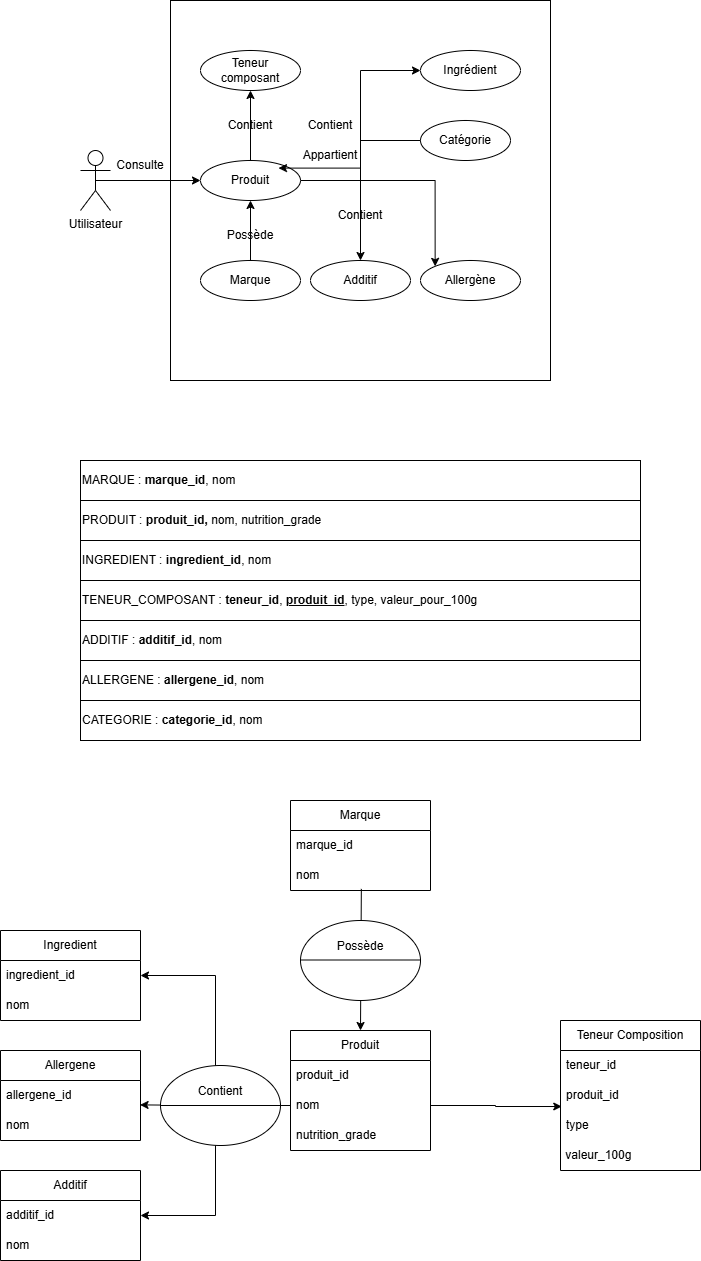

The diagram above was exported from draw.io. Its source (the exported page's mxGraphModel, read from the mxfile embedded in the PNG):
<mxGraphModel dx="745" dy="430" grid="1" gridSize="10" guides="1" tooltips="1" connect="1" arrows="1" fold="1" page="1" pageScale="1" pageWidth="827" pageHeight="1169" math="0" shadow="0">
  <root>
    <mxCell id="0" />
    <mxCell id="1" parent="0" />
    <mxCell id="2umbPhmBHMm1VhCo0tjI-1" value="" style="whiteSpace=wrap;html=1;aspect=fixed;" parent="1" vertex="1">
      <mxGeometry x="210" y="60" width="380" height="380" as="geometry" />
    </mxCell>
    <mxCell id="2umbPhmBHMm1VhCo0tjI-15" style="edgeStyle=orthogonalEdgeStyle;rounded=0;orthogonalLoop=1;jettySize=auto;html=1;exitX=1;exitY=0.5;exitDx=0;exitDy=0;entryX=0;entryY=0.5;entryDx=0;entryDy=0;" parent="1" source="2umbPhmBHMm1VhCo0tjI-2" target="2umbPhmBHMm1VhCo0tjI-3" edge="1">
      <mxGeometry relative="1" as="geometry" />
    </mxCell>
    <mxCell id="2umbPhmBHMm1VhCo0tjI-45" style="edgeStyle=orthogonalEdgeStyle;rounded=0;orthogonalLoop=1;jettySize=auto;html=1;exitX=0.5;exitY=0;exitDx=0;exitDy=0;entryX=0.5;entryY=1;entryDx=0;entryDy=0;" parent="1" source="2umbPhmBHMm1VhCo0tjI-2" target="2umbPhmBHMm1VhCo0tjI-43" edge="1">
      <mxGeometry relative="1" as="geometry" />
    </mxCell>
    <mxCell id="2umbPhmBHMm1VhCo0tjI-49" style="edgeStyle=orthogonalEdgeStyle;rounded=0;orthogonalLoop=1;jettySize=auto;html=1;exitX=1;exitY=0.5;exitDx=0;exitDy=0;entryX=0;entryY=0;entryDx=0;entryDy=0;" parent="1" source="2umbPhmBHMm1VhCo0tjI-2" target="2umbPhmBHMm1VhCo0tjI-4" edge="1">
      <mxGeometry relative="1" as="geometry" />
    </mxCell>
    <mxCell id="2umbPhmBHMm1VhCo0tjI-50" style="edgeStyle=orthogonalEdgeStyle;rounded=0;orthogonalLoop=1;jettySize=auto;html=1;exitX=1;exitY=0.5;exitDx=0;exitDy=0;entryX=0.5;entryY=0;entryDx=0;entryDy=0;" parent="1" source="2umbPhmBHMm1VhCo0tjI-2" target="2umbPhmBHMm1VhCo0tjI-28" edge="1">
      <mxGeometry relative="1" as="geometry" />
    </mxCell>
    <mxCell id="2umbPhmBHMm1VhCo0tjI-2" value="Produit" style="ellipse;whiteSpace=wrap;html=1;" parent="1" vertex="1">
      <mxGeometry x="240" y="220" width="100" height="40" as="geometry" />
    </mxCell>
    <mxCell id="2umbPhmBHMm1VhCo0tjI-3" value="Ingrédient" style="ellipse;whiteSpace=wrap;html=1;" parent="1" vertex="1">
      <mxGeometry x="460" y="110" width="100" height="40" as="geometry" />
    </mxCell>
    <mxCell id="2umbPhmBHMm1VhCo0tjI-4" value="Allergène" style="ellipse;whiteSpace=wrap;html=1;" parent="1" vertex="1">
      <mxGeometry x="460" y="320" width="100" height="40" as="geometry" />
    </mxCell>
    <mxCell id="2umbPhmBHMm1VhCo0tjI-13" style="edgeStyle=orthogonalEdgeStyle;rounded=0;orthogonalLoop=1;jettySize=auto;html=1;exitX=0.5;exitY=0;exitDx=0;exitDy=0;entryX=0.5;entryY=1;entryDx=0;entryDy=0;" parent="1" source="2umbPhmBHMm1VhCo0tjI-5" target="2umbPhmBHMm1VhCo0tjI-2" edge="1">
      <mxGeometry relative="1" as="geometry" />
    </mxCell>
    <mxCell id="2umbPhmBHMm1VhCo0tjI-5" value="Marque" style="ellipse;whiteSpace=wrap;html=1;" parent="1" vertex="1">
      <mxGeometry x="240" y="320" width="100" height="40" as="geometry" />
    </mxCell>
    <mxCell id="2umbPhmBHMm1VhCo0tjI-26" style="edgeStyle=orthogonalEdgeStyle;rounded=0;orthogonalLoop=1;jettySize=auto;html=1;exitX=0.5;exitY=0.5;exitDx=0;exitDy=0;exitPerimeter=0;entryX=0;entryY=0.5;entryDx=0;entryDy=0;" parent="1" source="2umbPhmBHMm1VhCo0tjI-7" target="2umbPhmBHMm1VhCo0tjI-2" edge="1">
      <mxGeometry relative="1" as="geometry" />
    </mxCell>
    <mxCell id="2umbPhmBHMm1VhCo0tjI-7" value="Utilisateur" style="shape=umlActor;verticalLabelPosition=bottom;verticalAlign=top;html=1;outlineConnect=0;" parent="1" vertex="1">
      <mxGeometry x="120" y="210" width="30" height="60" as="geometry" />
    </mxCell>
    <mxCell id="2umbPhmBHMm1VhCo0tjI-14" value="Possède" style="text;html=1;align=center;verticalAlign=middle;whiteSpace=wrap;rounded=0;" parent="1" vertex="1">
      <mxGeometry x="260" y="280" width="60" height="30" as="geometry" />
    </mxCell>
    <mxCell id="2umbPhmBHMm1VhCo0tjI-16" value="Contient" style="text;html=1;align=center;verticalAlign=middle;whiteSpace=wrap;rounded=0;" parent="1" vertex="1">
      <mxGeometry x="340" y="170" width="60" height="30" as="geometry" />
    </mxCell>
    <mxCell id="2umbPhmBHMm1VhCo0tjI-27" value="Consulte" style="text;html=1;align=center;verticalAlign=middle;whiteSpace=wrap;rounded=0;" parent="1" vertex="1">
      <mxGeometry x="150" y="210" width="60" height="30" as="geometry" />
    </mxCell>
    <mxCell id="2umbPhmBHMm1VhCo0tjI-28" value="Additif" style="ellipse;whiteSpace=wrap;html=1;" parent="1" vertex="1">
      <mxGeometry x="350" y="320" width="100" height="40" as="geometry" />
    </mxCell>
    <mxCell id="2umbPhmBHMm1VhCo0tjI-30" value="Contient" style="text;html=1;align=center;verticalAlign=middle;whiteSpace=wrap;rounded=0;" parent="1" vertex="1">
      <mxGeometry x="370" y="260" width="60" height="30" as="geometry" />
    </mxCell>
    <mxCell id="2umbPhmBHMm1VhCo0tjI-34" value="MARQUE : &lt;b&gt;marque_id&lt;/b&gt;, nom" style="rounded=0;whiteSpace=wrap;html=1;align=left;" parent="1" vertex="1">
      <mxGeometry x="120" y="520" width="560" height="40" as="geometry" />
    </mxCell>
    <mxCell id="2umbPhmBHMm1VhCo0tjI-35" value="PRODUIT : &lt;b&gt;produit_id, &lt;/b&gt;nom, nutrition_grade" style="rounded=0;whiteSpace=wrap;html=1;align=left;" parent="1" vertex="1">
      <mxGeometry x="120" y="560" width="560" height="40" as="geometry" />
    </mxCell>
    <mxCell id="2umbPhmBHMm1VhCo0tjI-36" value="INGREDIENT : &lt;b&gt;ingredient_id&lt;/b&gt;, nom" style="rounded=0;whiteSpace=wrap;html=1;align=left;" parent="1" vertex="1">
      <mxGeometry x="120" y="600" width="560" height="40" as="geometry" />
    </mxCell>
    <mxCell id="2umbPhmBHMm1VhCo0tjI-37" value="TENEUR_COMPOSANT : &lt;b&gt;teneur_id&lt;/b&gt;, &lt;u&gt;&lt;b&gt;produit_id&lt;/b&gt;&lt;/u&gt;, type, valeur_pour_100g" style="rounded=0;whiteSpace=wrap;html=1;align=left;" parent="1" vertex="1">
      <mxGeometry x="120" y="640" width="560" height="40" as="geometry" />
    </mxCell>
    <mxCell id="2umbPhmBHMm1VhCo0tjI-38" value="ADDITIF : &lt;b&gt;additif_id&lt;/b&gt;, nom" style="rounded=0;whiteSpace=wrap;html=1;align=left;" parent="1" vertex="1">
      <mxGeometry x="120" y="680" width="560" height="40" as="geometry" />
    </mxCell>
    <mxCell id="2umbPhmBHMm1VhCo0tjI-43" value="Teneur composant" style="ellipse;whiteSpace=wrap;html=1;" parent="1" vertex="1">
      <mxGeometry x="240" y="110" width="100" height="40" as="geometry" />
    </mxCell>
    <mxCell id="2umbPhmBHMm1VhCo0tjI-46" value="Contient" style="text;html=1;align=center;verticalAlign=middle;whiteSpace=wrap;rounded=0;" parent="1" vertex="1">
      <mxGeometry x="260" y="170" width="60" height="30" as="geometry" />
    </mxCell>
    <mxCell id="2umbPhmBHMm1VhCo0tjI-47" value="ALLERGENE : &lt;b&gt;allergene_id&lt;/b&gt;, nom" style="rounded=0;whiteSpace=wrap;html=1;align=left;" parent="1" vertex="1">
      <mxGeometry x="120" y="720" width="560" height="40" as="geometry" />
    </mxCell>
    <mxCell id="2umbPhmBHMm1VhCo0tjI-55" value="CATEGORIE : &lt;b&gt;categorie_id&lt;/b&gt;, nom" style="rounded=0;whiteSpace=wrap;html=1;align=left;" parent="1" vertex="1">
      <mxGeometry x="120" y="760" width="560" height="40" as="geometry" />
    </mxCell>
    <mxCell id="2umbPhmBHMm1VhCo0tjI-56" value="Catégorie" style="ellipse;whiteSpace=wrap;html=1;" parent="1" vertex="1">
      <mxGeometry x="460" y="180" width="90" height="40" as="geometry" />
    </mxCell>
    <mxCell id="2umbPhmBHMm1VhCo0tjI-57" style="edgeStyle=orthogonalEdgeStyle;rounded=0;orthogonalLoop=1;jettySize=auto;html=1;exitX=0;exitY=0.5;exitDx=0;exitDy=0;entryX=0.78;entryY=0.19;entryDx=0;entryDy=0;entryPerimeter=0;" parent="1" source="2umbPhmBHMm1VhCo0tjI-56" target="2umbPhmBHMm1VhCo0tjI-2" edge="1">
      <mxGeometry relative="1" as="geometry" />
    </mxCell>
    <mxCell id="2umbPhmBHMm1VhCo0tjI-58" value="Appartient" style="text;html=1;align=center;verticalAlign=middle;whiteSpace=wrap;rounded=0;" parent="1" vertex="1">
      <mxGeometry x="340" y="200" width="60" height="30" as="geometry" />
    </mxCell>
    <mxCell id="2umbPhmBHMm1VhCo0tjI-59" value="Produit" style="swimlane;fontStyle=0;childLayout=stackLayout;horizontal=1;startSize=30;horizontalStack=0;resizeParent=1;resizeParentMax=0;resizeLast=0;collapsible=1;marginBottom=0;whiteSpace=wrap;html=1;" parent="1" vertex="1">
      <mxGeometry x="330" y="1090" width="140" height="120" as="geometry" />
    </mxCell>
    <mxCell id="2umbPhmBHMm1VhCo0tjI-60" value="produit_id" style="text;strokeColor=none;fillColor=none;align=left;verticalAlign=middle;spacingLeft=4;spacingRight=4;overflow=hidden;points=[[0,0.5],[1,0.5]];portConstraint=eastwest;rotatable=0;whiteSpace=wrap;html=1;" parent="2umbPhmBHMm1VhCo0tjI-59" vertex="1">
      <mxGeometry y="30" width="140" height="30" as="geometry" />
    </mxCell>
    <mxCell id="2umbPhmBHMm1VhCo0tjI-61" value="nom" style="text;strokeColor=none;fillColor=none;align=left;verticalAlign=middle;spacingLeft=4;spacingRight=4;overflow=hidden;points=[[0,0.5],[1,0.5]];portConstraint=eastwest;rotatable=0;whiteSpace=wrap;html=1;" parent="2umbPhmBHMm1VhCo0tjI-59" vertex="1">
      <mxGeometry y="60" width="140" height="30" as="geometry" />
    </mxCell>
    <mxCell id="2umbPhmBHMm1VhCo0tjI-62" value="nutrition_grade" style="text;strokeColor=none;fillColor=none;align=left;verticalAlign=middle;spacingLeft=4;spacingRight=4;overflow=hidden;points=[[0,0.5],[1,0.5]];portConstraint=eastwest;rotatable=0;whiteSpace=wrap;html=1;" parent="2umbPhmBHMm1VhCo0tjI-59" vertex="1">
      <mxGeometry y="90" width="140" height="30" as="geometry" />
    </mxCell>
    <mxCell id="2umbPhmBHMm1VhCo0tjI-63" value="Marque" style="swimlane;fontStyle=0;childLayout=stackLayout;horizontal=1;startSize=30;horizontalStack=0;resizeParent=1;resizeParentMax=0;resizeLast=0;collapsible=1;marginBottom=0;whiteSpace=wrap;html=1;" parent="1" vertex="1">
      <mxGeometry x="330" y="860" width="140" height="90" as="geometry" />
    </mxCell>
    <mxCell id="2umbPhmBHMm1VhCo0tjI-64" value="marque_id" style="text;strokeColor=none;fillColor=none;align=left;verticalAlign=middle;spacingLeft=4;spacingRight=4;overflow=hidden;points=[[0,0.5],[1,0.5]];portConstraint=eastwest;rotatable=0;whiteSpace=wrap;html=1;" parent="2umbPhmBHMm1VhCo0tjI-63" vertex="1">
      <mxGeometry y="30" width="140" height="30" as="geometry" />
    </mxCell>
    <mxCell id="2umbPhmBHMm1VhCo0tjI-65" value="nom" style="text;strokeColor=none;fillColor=none;align=left;verticalAlign=middle;spacingLeft=4;spacingRight=4;overflow=hidden;points=[[0,0.5],[1,0.5]];portConstraint=eastwest;rotatable=0;whiteSpace=wrap;html=1;" parent="2umbPhmBHMm1VhCo0tjI-63" vertex="1">
      <mxGeometry y="60" width="140" height="30" as="geometry" />
    </mxCell>
    <mxCell id="2umbPhmBHMm1VhCo0tjI-68" value="" style="endArrow=classic;html=1;rounded=0;exitX=0.506;exitY=0.947;exitDx=0;exitDy=0;exitPerimeter=0;entryX=0.5;entryY=0;entryDx=0;entryDy=0;" parent="1" source="2umbPhmBHMm1VhCo0tjI-65" target="2umbPhmBHMm1VhCo0tjI-59" edge="1">
      <mxGeometry width="50" height="50" relative="1" as="geometry">
        <mxPoint x="390" y="1110" as="sourcePoint" />
        <mxPoint x="440" y="1060" as="targetPoint" />
      </mxGeometry>
    </mxCell>
    <mxCell id="2umbPhmBHMm1VhCo0tjI-67" value="Possède&lt;div&gt;&lt;br&gt;&lt;/div&gt;&lt;div&gt;&lt;br&gt;&lt;/div&gt;" style="ellipse;whiteSpace=wrap;html=1;" parent="1" vertex="1">
      <mxGeometry x="340" y="980" width="120" height="80" as="geometry" />
    </mxCell>
    <mxCell id="2umbPhmBHMm1VhCo0tjI-69" value="" style="endArrow=none;html=1;rounded=0;exitX=0;exitY=0.5;exitDx=0;exitDy=0;entryX=1;entryY=0.5;entryDx=0;entryDy=0;" parent="1" edge="1">
      <mxGeometry width="50" height="50" relative="1" as="geometry">
        <mxPoint x="340" y="1019.5" as="sourcePoint" />
        <mxPoint x="460" y="1019.5" as="targetPoint" />
      </mxGeometry>
    </mxCell>
    <mxCell id="2umbPhmBHMm1VhCo0tjI-70" value="Ingredient" style="swimlane;fontStyle=0;childLayout=stackLayout;horizontal=1;startSize=30;horizontalStack=0;resizeParent=1;resizeParentMax=0;resizeLast=0;collapsible=1;marginBottom=0;whiteSpace=wrap;html=1;" parent="1" vertex="1">
      <mxGeometry x="40" y="990" width="140" height="90" as="geometry" />
    </mxCell>
    <mxCell id="2umbPhmBHMm1VhCo0tjI-71" value="ingredient_id" style="text;strokeColor=none;fillColor=none;align=left;verticalAlign=middle;spacingLeft=4;spacingRight=4;overflow=hidden;points=[[0,0.5],[1,0.5]];portConstraint=eastwest;rotatable=0;whiteSpace=wrap;html=1;" parent="2umbPhmBHMm1VhCo0tjI-70" vertex="1">
      <mxGeometry y="30" width="140" height="30" as="geometry" />
    </mxCell>
    <mxCell id="2umbPhmBHMm1VhCo0tjI-72" value="nom" style="text;strokeColor=none;fillColor=none;align=left;verticalAlign=middle;spacingLeft=4;spacingRight=4;overflow=hidden;points=[[0,0.5],[1,0.5]];portConstraint=eastwest;rotatable=0;whiteSpace=wrap;html=1;" parent="2umbPhmBHMm1VhCo0tjI-70" vertex="1">
      <mxGeometry y="60" width="140" height="30" as="geometry" />
    </mxCell>
    <mxCell id="2umbPhmBHMm1VhCo0tjI-74" value="Allergene" style="swimlane;fontStyle=0;childLayout=stackLayout;horizontal=1;startSize=30;horizontalStack=0;resizeParent=1;resizeParentMax=0;resizeLast=0;collapsible=1;marginBottom=0;whiteSpace=wrap;html=1;" parent="1" vertex="1">
      <mxGeometry x="40" y="1110" width="140" height="90" as="geometry" />
    </mxCell>
    <mxCell id="2umbPhmBHMm1VhCo0tjI-75" value="allergene_id" style="text;strokeColor=none;fillColor=none;align=left;verticalAlign=middle;spacingLeft=4;spacingRight=4;overflow=hidden;points=[[0,0.5],[1,0.5]];portConstraint=eastwest;rotatable=0;whiteSpace=wrap;html=1;" parent="2umbPhmBHMm1VhCo0tjI-74" vertex="1">
      <mxGeometry y="30" width="140" height="30" as="geometry" />
    </mxCell>
    <mxCell id="2umbPhmBHMm1VhCo0tjI-76" value="nom" style="text;strokeColor=none;fillColor=none;align=left;verticalAlign=middle;spacingLeft=4;spacingRight=4;overflow=hidden;points=[[0,0.5],[1,0.5]];portConstraint=eastwest;rotatable=0;whiteSpace=wrap;html=1;" parent="2umbPhmBHMm1VhCo0tjI-74" vertex="1">
      <mxGeometry y="60" width="140" height="30" as="geometry" />
    </mxCell>
    <mxCell id="2umbPhmBHMm1VhCo0tjI-79" value="Additif" style="swimlane;fontStyle=0;childLayout=stackLayout;horizontal=1;startSize=30;horizontalStack=0;resizeParent=1;resizeParentMax=0;resizeLast=0;collapsible=1;marginBottom=0;whiteSpace=wrap;html=1;" parent="1" vertex="1">
      <mxGeometry x="40" y="1230" width="140" height="90" as="geometry" />
    </mxCell>
    <mxCell id="2umbPhmBHMm1VhCo0tjI-80" value="additif_id" style="text;strokeColor=none;fillColor=none;align=left;verticalAlign=middle;spacingLeft=4;spacingRight=4;overflow=hidden;points=[[0,0.5],[1,0.5]];portConstraint=eastwest;rotatable=0;whiteSpace=wrap;html=1;" parent="2umbPhmBHMm1VhCo0tjI-79" vertex="1">
      <mxGeometry y="30" width="140" height="30" as="geometry" />
    </mxCell>
    <mxCell id="2umbPhmBHMm1VhCo0tjI-81" value="nom" style="text;strokeColor=none;fillColor=none;align=left;verticalAlign=middle;spacingLeft=4;spacingRight=4;overflow=hidden;points=[[0,0.5],[1,0.5]];portConstraint=eastwest;rotatable=0;whiteSpace=wrap;html=1;" parent="2umbPhmBHMm1VhCo0tjI-79" vertex="1">
      <mxGeometry y="60" width="140" height="30" as="geometry" />
    </mxCell>
    <mxCell id="2umbPhmBHMm1VhCo0tjI-83" value="Teneur Composition" style="swimlane;fontStyle=0;childLayout=stackLayout;horizontal=1;startSize=30;horizontalStack=0;resizeParent=1;resizeParentMax=0;resizeLast=0;collapsible=1;marginBottom=0;whiteSpace=wrap;html=1;" parent="1" vertex="1">
      <mxGeometry x="600" y="1080" width="140" height="150" as="geometry" />
    </mxCell>
    <mxCell id="2umbPhmBHMm1VhCo0tjI-84" value="teneur_id" style="text;strokeColor=none;fillColor=none;align=left;verticalAlign=middle;spacingLeft=4;spacingRight=4;overflow=hidden;points=[[0,0.5],[1,0.5]];portConstraint=eastwest;rotatable=0;whiteSpace=wrap;html=1;" parent="2umbPhmBHMm1VhCo0tjI-83" vertex="1">
      <mxGeometry y="30" width="140" height="30" as="geometry" />
    </mxCell>
    <mxCell id="2umbPhmBHMm1VhCo0tjI-85" value="produit_id" style="text;strokeColor=none;fillColor=none;align=left;verticalAlign=middle;spacingLeft=4;spacingRight=4;overflow=hidden;points=[[0,0.5],[1,0.5]];portConstraint=eastwest;rotatable=0;whiteSpace=wrap;html=1;" parent="2umbPhmBHMm1VhCo0tjI-83" vertex="1">
      <mxGeometry y="60" width="140" height="30" as="geometry" />
    </mxCell>
    <mxCell id="2umbPhmBHMm1VhCo0tjI-86" value="type" style="text;strokeColor=none;fillColor=none;align=left;verticalAlign=middle;spacingLeft=4;spacingRight=4;overflow=hidden;points=[[0,0.5],[1,0.5]];portConstraint=eastwest;rotatable=0;whiteSpace=wrap;html=1;" parent="2umbPhmBHMm1VhCo0tjI-83" vertex="1">
      <mxGeometry y="90" width="140" height="30" as="geometry" />
    </mxCell>
    <mxCell id="2umbPhmBHMm1VhCo0tjI-87" value="&amp;nbsp;valeur_100g" style="text;html=1;align=left;verticalAlign=middle;whiteSpace=wrap;rounded=0;" parent="2umbPhmBHMm1VhCo0tjI-83" vertex="1">
      <mxGeometry y="120" width="140" height="30" as="geometry" />
    </mxCell>
    <mxCell id="2umbPhmBHMm1VhCo0tjI-89" style="edgeStyle=orthogonalEdgeStyle;rounded=0;orthogonalLoop=1;jettySize=auto;html=1;exitX=0;exitY=0.5;exitDx=0;exitDy=0;entryX=0.997;entryY=0.813;entryDx=0;entryDy=0;entryPerimeter=0;" parent="1" source="2umbPhmBHMm1VhCo0tjI-61" target="2umbPhmBHMm1VhCo0tjI-75" edge="1">
      <mxGeometry relative="1" as="geometry" />
    </mxCell>
    <mxCell id="2umbPhmBHMm1VhCo0tjI-90" style="edgeStyle=orthogonalEdgeStyle;rounded=0;orthogonalLoop=1;jettySize=auto;html=1;exitX=0;exitY=0.5;exitDx=0;exitDy=0;" parent="1" source="2umbPhmBHMm1VhCo0tjI-61" target="2umbPhmBHMm1VhCo0tjI-71" edge="1">
      <mxGeometry relative="1" as="geometry" />
    </mxCell>
    <mxCell id="2umbPhmBHMm1VhCo0tjI-91" style="edgeStyle=orthogonalEdgeStyle;rounded=0;orthogonalLoop=1;jettySize=auto;html=1;exitX=0;exitY=0.5;exitDx=0;exitDy=0;entryX=1;entryY=0.5;entryDx=0;entryDy=0;" parent="1" source="2umbPhmBHMm1VhCo0tjI-61" target="2umbPhmBHMm1VhCo0tjI-80" edge="1">
      <mxGeometry relative="1" as="geometry" />
    </mxCell>
    <mxCell id="2umbPhmBHMm1VhCo0tjI-88" value="Contient&lt;div&gt;&lt;br&gt;&lt;/div&gt;&lt;div&gt;&lt;br&gt;&lt;/div&gt;" style="ellipse;whiteSpace=wrap;html=1;" parent="1" vertex="1">
      <mxGeometry x="200" y="1125" width="120" height="80" as="geometry" />
    </mxCell>
    <mxCell id="2umbPhmBHMm1VhCo0tjI-94" value="" style="endArrow=none;html=1;rounded=0;exitX=1;exitY=0.5;exitDx=0;exitDy=0;entryX=0;entryY=0.5;entryDx=0;entryDy=0;" parent="1" source="2umbPhmBHMm1VhCo0tjI-88" target="2umbPhmBHMm1VhCo0tjI-88" edge="1">
      <mxGeometry width="50" height="50" relative="1" as="geometry">
        <mxPoint x="390" y="1110" as="sourcePoint" />
        <mxPoint x="440" y="1060" as="targetPoint" />
      </mxGeometry>
    </mxCell>
    <mxCell id="2umbPhmBHMm1VhCo0tjI-96" style="edgeStyle=orthogonalEdgeStyle;rounded=0;orthogonalLoop=1;jettySize=auto;html=1;exitX=1;exitY=0.5;exitDx=0;exitDy=0;entryX=0.009;entryY=0.867;entryDx=0;entryDy=0;entryPerimeter=0;" parent="1" source="2umbPhmBHMm1VhCo0tjI-61" target="2umbPhmBHMm1VhCo0tjI-85" edge="1">
      <mxGeometry relative="1" as="geometry" />
    </mxCell>
  </root>
</mxGraphModel>